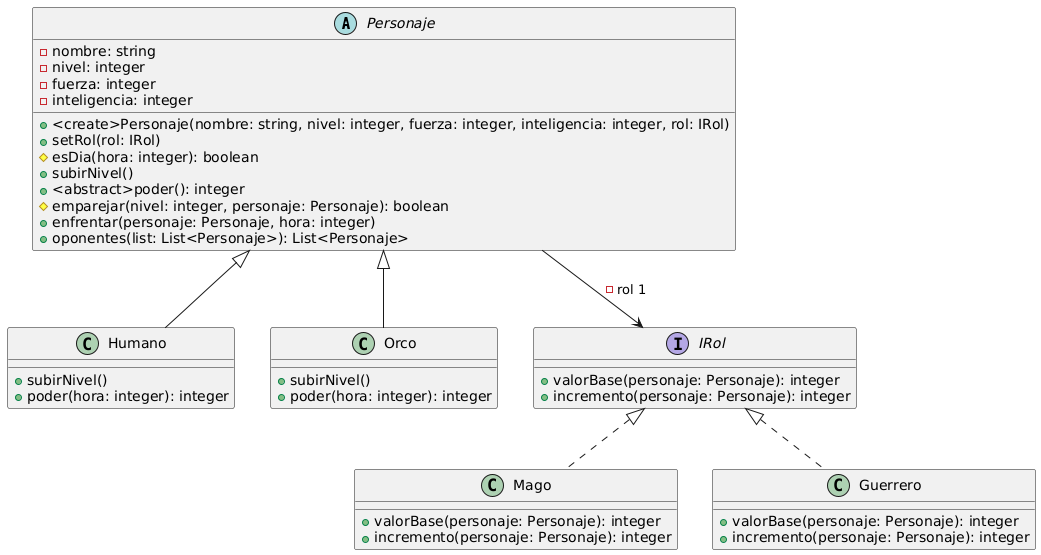

The diagram above was rendered by PlantUML. Its source (embedded in the PNG):
@startuml
abstract class Personaje{
-nombre: string
-nivel: integer
-fuerza: integer
-inteligencia: integer

+<create>Personaje(nombre: string, nivel: integer, fuerza: integer, inteligencia: integer, rol: IRol)
+setRol(rol: IRol)
#esDia(hora: integer): boolean
+subirNivel()
+<abstract>poder(): integer
#emparejar(nivel: integer, personaje: Personaje): boolean
+enfrentar(personaje: Personaje, hora: integer)
+oponentes(list: List<Personaje>): List<Personaje>
}

class Humano{
+subirNivel()
+poder(hora: integer): integer
}

class Orco{
+subirNivel()
+poder(hora: integer): integer
}

interface IRol{
+valorBase(personaje: Personaje): integer
+incremento(personaje: Personaje): integer
}

class Mago{
+valorBase(personaje: Personaje): integer
+incremento(personaje: Personaje): integer
}

class Guerrero{
+valorBase(personaje: Personaje): integer
+incremento(personaje: Personaje): integer
}


Personaje <|-- Humano
Personaje <|-- Orco

Personaje --> IRol: -rol 1

IRol <|.. Mago
IRol <|.. Guerrero
@enduml